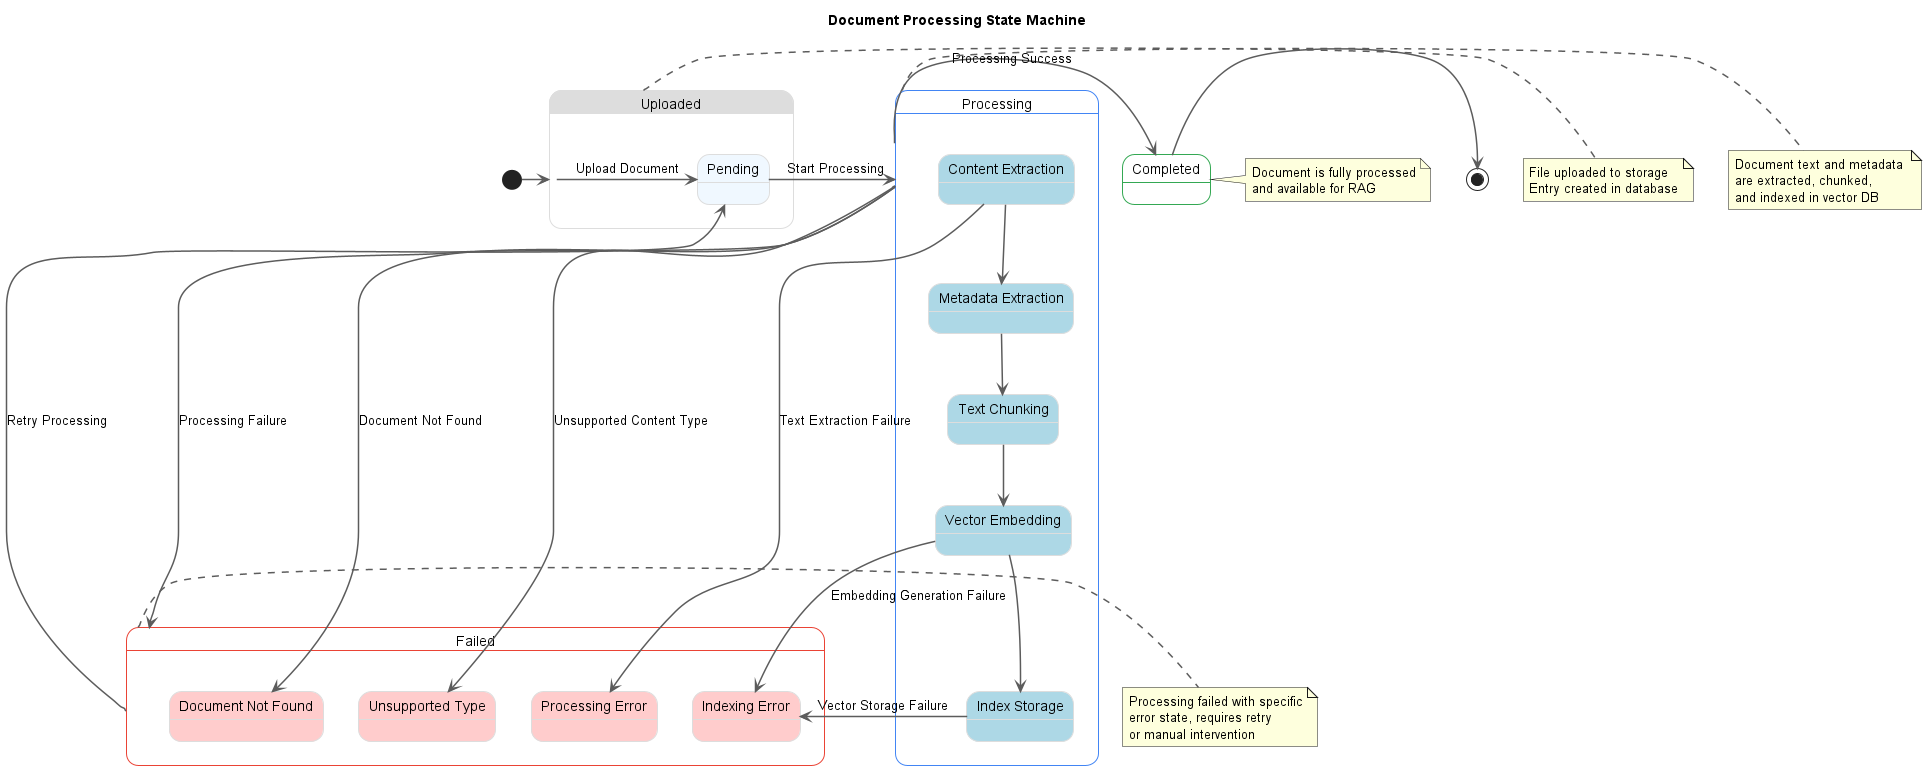

The diagram above was rendered by PlantUML. Its source (embedded in the PNG):
@startuml Document Processing State Machine

!define ACCENT_COLOR #4285F4
!define SECONDARY_COLOR #34A853
!define WARNING_COLOR #FBBC05
!define ERROR_COLOR #EA4335
!define GRAY #9E9E9E

!define ARROW_COLOR #5C5C5C
!define BORDER_COLOR #DDDDDD
!define BACKGROUND_COLOR #FFFFFF

skinparam state {
    BackgroundColor BACKGROUND_COLOR
    BorderColor BORDER_COLOR
    ArrowColor ARROW_COLOR
    StartColor ACCENT_COLOR
    EndColor ERROR_COLOR
    AttributeFontColor black
    AttributeFontSize 12
    FontSize 14
}

skinparam StateBorderThickness 1
skinparam ArrowThickness 1.5

title Document Processing State Machine

state "Uploaded" as Uploaded #DDDDDD {
    state "Pending" as Pending #F0F8FF
}

state "Processing" as Processing #ACCENT_COLOR {
    state "Content Extraction" as ContentExtraction #ADD8E6
    state "Metadata Extraction" as MetadataExtraction #ADD8E6
    state "Text Chunking" as TextChunking #ADD8E6
    state "Vector Embedding" as VectorEmbedding #ADD8E6
    state "Index Storage" as IndexStorage #ADD8E6
    
    ContentExtraction -down-> MetadataExtraction
    MetadataExtraction -down-> TextChunking
    TextChunking -down-> VectorEmbedding
    VectorEmbedding -down-> IndexStorage
}

state "Completed" as Completed #SECONDARY_COLOR
state "Failed" as Failed #ERROR_COLOR {
    state "Document Not Found" as DocNotFound #FFCCCC
    state "Unsupported Type" as UnsupportedType #FFCCCC
    state "Processing Error" as ProcessingError #FFCCCC
    state "Indexing Error" as IndexingError #FFCCCC
}

[*] -right-> Uploaded
Uploaded -right-> Pending : Upload Document
Pending -right-> Processing : Start Processing
Processing -right-> Completed : Processing Success
Processing -down-> Failed : Processing Failure

Processing -down-> DocNotFound : Document Not Found
Processing -down-> UnsupportedType : Unsupported Content Type
ContentExtraction -down-> ProcessingError : Text Extraction Failure
VectorEmbedding -down-> IndexingError : Embedding Generation Failure
IndexStorage -down-> IndexingError : Vector Storage Failure

Completed -right-> [*]
Failed --> Pending : Retry Processing

note right of Uploaded
  File uploaded to storage
  Entry created in database
end note

note right of Processing
  Document text and metadata 
  are extracted, chunked,
  and indexed in vector DB
end note

note right of Completed
  Document is fully processed
  and available for RAG
end note

note right of Failed
  Processing failed with specific
  error state, requires retry
  or manual intervention
end note

@enduml